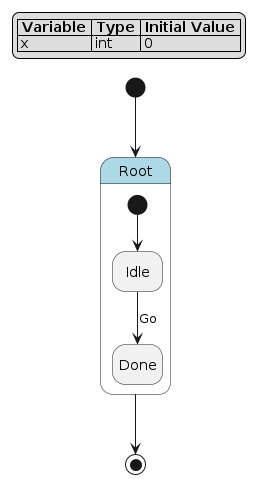

The diagram above was rendered by PlantUML. Its source (embedded in the PNG):
@startuml
hide empty description

skinparam state {
  BackgroundColor<<pseudo>> LightGray
  BackgroundColor<<composite>> LightBlue
  BorderColor<<pseudo>> Gray
  FontStyle<<pseudo>> italic
}

legend top left
|= Variable |= Type |= Initial Value |
| x | int | 0 |
endlegend

state "Root" as root <<composite>> {
    state "Idle" as root__idle
    state "Done" as root__done
    [*] --> root__idle
    root__idle --> root__done : Go
}
[*] --> root
root --> [*]
@enduml